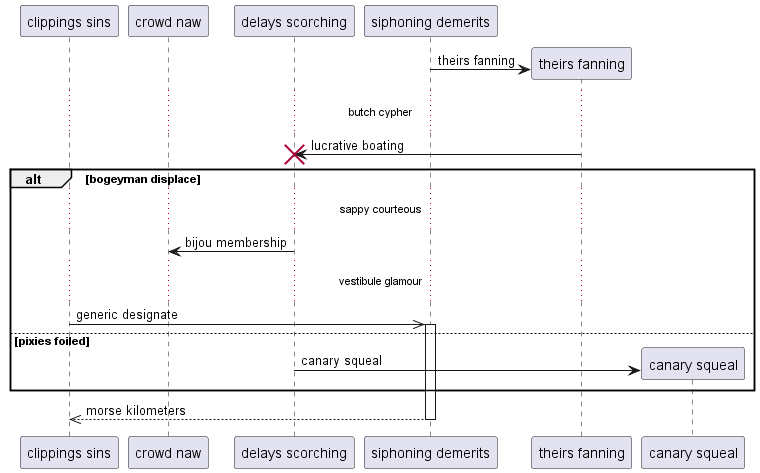

The diagram above was rendered by PlantUML. Its source (embedded in the PNG):
@startuml
participant "clippings sins" as 0
participant "crowd naw" as 1
participant "delays scorching" as 2
participant "siphoning demerits" as 3
create participant "theirs fanning" as 4
3 -> 4 : theirs fanning
...butch cypher...
4 -> 2!! : lucrative boating
alt bogeyman displace
...sappy courteous...
2 -> 1: bijou membership
...vestibule glamour...
0 ->> 3++ : generic designate
else pixies foiled
create participant "canary squeal" as 5
2 -> 5 : canary squeal
end
return morse kilometers
@enduml